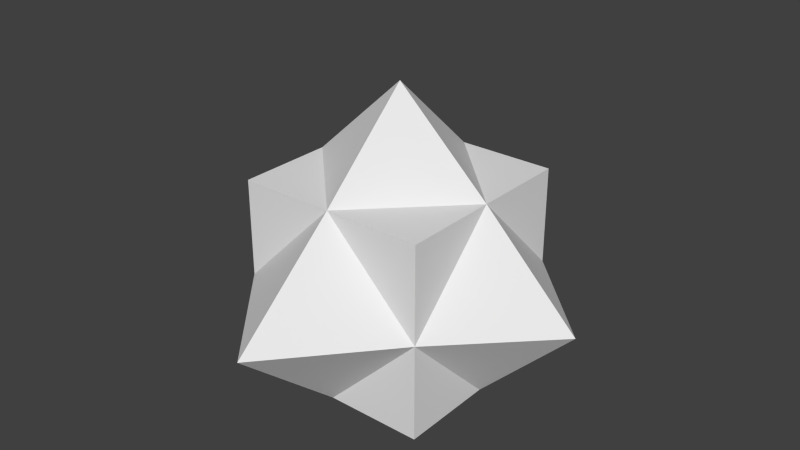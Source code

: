 # Source: foe02.blend  (saved by Blender 2.76.0; exported with 4.5.12 LTS)
import bpy
from mathutils import Matrix  # noqa: F401  (used for matrix-valued properties, if any)

bpy.ops.wm.read_factory_settings(use_empty=True)
scene = bpy.context.scene
scene.name = 'Scene'

# ---- collections
col_collection_1 = bpy.data.collections.new('Collection 1'); scene.collection.children.link(col_collection_1)

# ---- world
world_world = bpy.data.worlds.new('World'); scene.world = world_world
world_world.color = (0.05088, 0.05088, 0.05088)
world_world.use_sun_shadow = False
world_world.sun_shadow_jitter_overblur = 0.0
world_world.cycles.sampling_method = 'MANUAL'
world_world.cycles.sample_map_resolution = 256

# ---- meshes
me_cube_002 = bpy.data.meshes.new('Cube.002')
me_cube_002.from_pydata([(1.0, 1.0, -1.0), (1.0, 1.0, 1.0), (1.0, 1.0, 0.0), (-1.0, 1.0, -1.0), (-1.0, 1.0, 1.0), (-1.0, 1.0, 0.0), (0.0, 1.0, 1.0), (0.0, 1.0, -1.0), (0.0, 2.151, 0.0), (1.0, -1.0, -1.0), (1.0, -1.0, 1.0), (1.0, -1.0, 0.0), (1.0, 0.0, 1.0), (1.0, 0.0, -1.0), (2.001, 0.0, 0.0), (-1.0, -1.0, -1.0), (-1.0, -1.0, 1.0), (-1.0, -1.0, 0.0), (0.0, -1.0, 1.0), (0.0, -1.0, -1.0), (0.0, -2.151, 0.0), (-1.0, 0.0, 1.0), (-1.0, 0.0, -1.0), (-2.001, 0.0, 0.0), (0.0, 0.0, 1.928)], [(6, 12), (2, 6), (2, 13), (6, 21), (5, 6), (5, 22), (18, 12), (11, 18), (11, 13), (18, 21), (17, 18), (17, 22)], [(0, 7, 2), (6, 1, 2, 8), (12, 1, 6, 24), (2, 1, 12), (2, 14, 13, 0), (8, 2, 7), (2, 12, 14), (3, 5, 7), (6, 8, 5, 4), (21, 24, 6, 4), (5, 21, 4), (5, 3, 22, 23), (8, 7, 5), (5, 23, 21), (9, 11, 19), (22, 3, 7, 0, 13, 9, 19, 15), (18, 20, 11, 10), (12, 24, 18, 10), (11, 12, 10), (11, 9, 13, 14), (20, 19, 11), (11, 14, 12), (15, 19, 17), (18, 16, 17, 20), (21, 16, 18, 24), (17, 16, 21), (17, 23, 22, 15), (20, 17, 19), (17, 21, 23)])
me_cube_002.use_remesh_preserve_volume = False
me_cube_002.use_remesh_preserve_attributes = False
me_cube_002.use_mirror_vertex_groups = False
me_cube_002.update()

# ---- objects
ob_cube = bpy.data.objects.new('Cube', me_cube_002)

# ---- transforms, parenting, visibility, modifiers, constraints
ob_cube.location = (-0.07949, 0.2021, 0.7585)
ob_cube.lineart.crease_threshold = 0.0

# ---- collection membership
col_collection_1.objects.link(ob_cube)

# ---- scene / render settings (as saved in the file)
scene.frame_start = 1; scene.frame_end = 250; scene.frame_set(1)
scene.render.engine = 'BLENDER_EEVEE_NEXT'
scene.render.resolution_percentage = 50
scene.render.dither_intensity = 0.0
scene.cycles.use_denoising = False
scene.cycles.samples = 10
scene.cycles.sampling_pattern = 'TABULATED_SOBOL'
scene.cycles.light_sampling_threshold = 0.0
scene.cycles.use_adaptive_sampling = False
scene.cycles.use_light_tree = False
scene.cycles.blur_glossy = 0.0
scene.cycles.pixel_filter_type = 'GAUSSIAN'
scene.cycles.sample_clamp_indirect = 0.0
scene.view_settings.view_transform = 'Standard'
bpy.context.view_layer.update()

# ---- added for rendering (the .blend has no active camera and no usable light): camera, sun
cam_auto = bpy.data.cameras.new('AutoCamera')
cam_auto.lens = 50.0
cam_auto.sensor_width = 36.0
cam_auto.clip_end = 1000.0
ob_auto_camera = bpy.data.objects.new('AutoCamera', cam_auto)
scene.collection.objects.link(ob_auto_camera)
ob_auto_camera.location = (5.99496, -7.08721, 6.08222)
ob_auto_camera.rotation_euler = (1.09748, -7.21219e-08, 0.694738)
scene.camera = ob_auto_camera
light_auto_sun = bpy.data.lights.new('AutoSun', 'SUN')
light_auto_sun.energy = 3.0
light_auto_sun.angle = 0.0523599
ob_auto_sun = bpy.data.objects.new('AutoSun', light_auto_sun)
scene.collection.objects.link(ob_auto_sun)
ob_auto_sun.rotation_euler = (0.872665, 0.174533, 0.523599)
bpy.context.view_layer.update()
